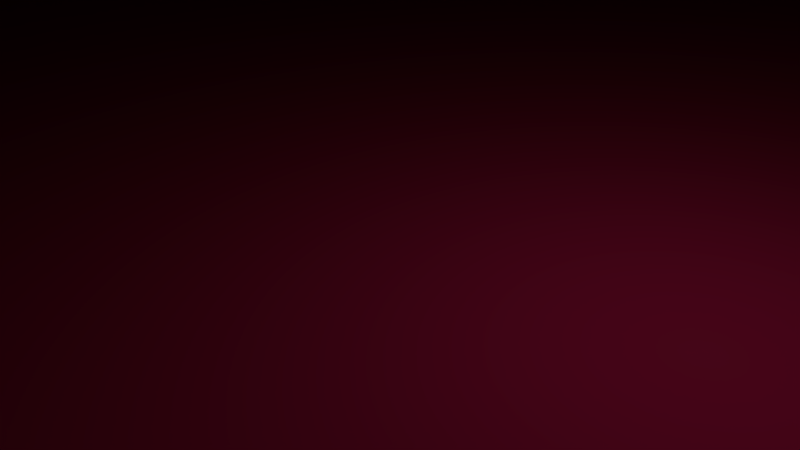 # Source: Building_Bath_of_Nero.blend  (saved by Blender 2.76.0; exported with 4.5.12 LTS)
import bpy
from mathutils import Matrix  # noqa: F401  (used for matrix-valued properties, if any)

bpy.ops.wm.read_factory_settings(use_empty=True)
scene = bpy.context.scene
scene.name = 'Scene'

# ---- collections
col_collection_1 = bpy.data.collections.new('Collection 1'); scene.collection.children.link(col_collection_1)

# ---- materials (node trees are filled in below, after node groups)
mat_material = bpy.data.materials.new('Material')
mat_material.alpha_threshold = 0.0
mat_material.diffuse_color = (0.7991, 0.02315, 0.1221, 1.0)
mat_material.roughness = 0.5
mat_material.line_color = (0.0, 0.0, 0.0, 1.0)

# ---- material node trees

# ---- world
world_world = bpy.data.worlds.new('World'); scene.world = world_world
world_world.color = (0.05088, 0.05088, 0.05088)
world_world.use_sun_shadow = False
world_world.sun_shadow_jitter_overblur = 0.0
world_world.cycles.sampling_method = 'MANUAL'
world_world.cycles.sample_map_resolution = 256

# ---- cameras
cam_camera = bpy.data.cameras.new('Camera')
cam_camera.clip_end = 100.0
cam_camera.lens = 35.0
cam_camera.sensor_width = 32.0
cam_camera.sensor_height = 18.0
cam_camera.ortho_scale = 7.314
cam_camera.dof.focus_distance = 0.0

# ---- lights
light_lamp = bpy.data.lights.new('Lamp', 'POINT')
light_lamp.transmission_factor = 0.0
light_lamp.cutoff_distance = 30.0
light_lamp.energy = 100.0
light_lamp.shadow_buffer_clip_start = 1.001
light_lamp.shadow_soft_size = 0.1
light_lamp.shadow_maximum_resolution = 0.006
light_lamp.use_absolute_resolution = True
light_lamp.cycles.use_multiple_importance_sampling = False

# ---- meshes
me_cube = bpy.data.meshes.new('Cube')
me_cube.from_pydata([(0.08348, -1.247, 0.0), (0.08348, -1.247, 2.0), (0.08348, -1.299, 0.0), (0.08348, -1.299, 2.0), (0.08348, -1.326, 0.0), (0.08348, -1.326, 2.0), (0.08348, -1.354, 0.0), (0.08348, -1.354, 2.0), (0.08188, -1.381, 0.0), (0.08188, -1.381, 2.0), (0.07713, -1.408, 0.0), (0.07713, -1.408, 2.0), (0.06941, -1.432, 0.0), (0.06941, -1.432, 2.0), (0.05903, -1.454, 0.0), (0.05903, -1.454, 2.0), (0.04638, -1.471, 0.0), (0.04638, -1.471, 2.0), (0.03195, -1.484, 0.0), (0.03195, -1.484, 2.0), (0.01629, -1.492, 0.0), (0.01629, -1.492, 2.0), (-2.72e-08, -1.495, 0.0), (-2.72e-08, -1.495, 2.0), (-0.01629, -1.492, 0.0), (-0.01629, -1.492, 2.0), (-0.03195, -1.484, 0.0), (-0.03195, -1.484, 2.0), (-0.04638, -1.471, 0.0), (-0.04638, -1.471, 2.0), (-0.05903, -1.454, 0.0), (-0.05903, -1.454, 2.0), (-0.06941, -1.432, 0.0), (-0.06941, -1.432, 2.0), (-0.07713, -1.408, 0.0), (-0.07713, -1.408, 2.0), (-0.08188, -1.381, 0.0), (-0.08188, -1.381, 2.0), (-0.08348, -1.354, 0.0), (-0.08348, -1.354, 2.0), (-0.08348, -1.326, 0.0), (-0.08348, -1.326, 2.0), (-0.08348, -1.299, 0.0), (-0.08348, -1.299, 2.0), (-0.08348, -1.247, 0.0), (-0.08348, -1.247, 2.0), (0.6979, 1.523, 0.0), (0.6979, 1.523, 2.0), (0.7226, 1.519, 0.0), (0.7226, 1.519, 2.0), (0.7464, 1.506, 0.0), (0.7464, 1.506, 2.0), (0.7683, 1.487, 0.0), (0.7683, 1.487, 2.0), (0.7875, 1.46, 0.0), (0.7875, 1.46, 2.0), (0.8032, 1.427, 0.0), (0.8032, 1.427, 2.0), (0.815, 1.39, 0.0), (0.815, 1.39, 2.0), (0.8222, 1.35, 0.0), (0.8222, 1.35, 2.0), (0.8246, 1.308, 0.0), (0.8246, 1.308, 2.0), (0.8222, 1.266, 0.0), (0.8222, 1.266, 2.0), (0.815, 1.226, 0.0), (0.815, 1.226, 2.0), (0.8128, 1.195, 5.96e-08), (0.8128, 1.195, 2.0), (0.5844, 1.195, 5.96e-08), (0.5844, 1.195, 2.0), (0.5807, 1.226, 0.0), (0.5807, 1.226, 2.0), (0.5735, 1.266, 0.0), (0.5735, 1.266, 2.0), (0.5711, 1.308, 0.0), (0.5711, 1.308, 2.0), (0.5735, 1.35, 0.0), (0.5735, 1.35, 2.0), (0.5807, 1.39, 0.0), (0.5807, 1.39, 2.0), (0.5925, 1.427, 0.0), (0.5925, 1.427, 2.0), (0.6082, 1.46, 0.0), (0.6082, 1.46, 2.0), (0.6274, 1.487, 0.0), (0.6274, 1.487, 2.0), (0.6493, 1.506, 0.0), (0.6493, 1.506, 2.0), (0.6731, 1.519, 0.0), (0.6731, 1.519, 2.0), (1.0, 1.0, 0.0), (1.0, -1.0, 0.0), (1.0, 1.0, 2.0), (1.0, -1.0, 2.0), (0.3972, 1.0, 0.0), (0.3972, -1.0, 0.0), (0.3972, 1.0, 2.0), (0.3972, -1.0, 2.0), (1.0, 1.195, 5.96e-08), (1.0, 1.195, 2.0), (0.3972, 1.195, 5.96e-08), (0.3972, 1.195, 2.0), (0.2413, 1.0, 0.0), (0.2413, -1.0, 0.0), (0.2413, 1.0, 2.0), (0.2413, -1.0, 2.0), (0.2413, -1.247, 0.0), (0.2413, -1.247, 2.0), (0.08348, 1.0, 0.0), (0.08348, -1.0, 0.0), (0.08348, 1.0, 2.0), (0.08348, -1.0, 2.0), (-0.6979, 1.523, 0.0), (-0.6979, 1.523, 2.0), (-0.7226, 1.519, 0.0), (-0.7226, 1.519, 2.0), (-0.7464, 1.506, 0.0), (-0.7464, 1.506, 2.0), (-0.7683, 1.487, 0.0), (-0.7683, 1.487, 2.0), (-0.7875, 1.46, 0.0), (-0.7875, 1.46, 2.0), (-0.8032, 1.427, 0.0), (-0.8032, 1.427, 2.0), (-0.815, 1.39, 0.0), (-0.815, 1.39, 2.0), (-0.8222, 1.35, 0.0), (-0.8222, 1.35, 2.0), (-0.8246, 1.308, 0.0), (-0.8246, 1.308, 2.0), (-0.8222, 1.266, 0.0), (-0.8222, 1.266, 2.0), (-0.815, 1.226, 0.0), (-0.815, 1.226, 2.0), (-0.8128, 1.195, 5.96e-08), (-0.8128, 1.195, 2.0), (-0.5844, 1.195, 5.96e-08), (-0.5844, 1.195, 2.0), (-0.5807, 1.226, 0.0), (-0.5807, 1.226, 2.0), (-0.5735, 1.266, 0.0), (-0.5735, 1.266, 2.0), (-0.5711, 1.308, 0.0), (-0.5711, 1.308, 2.0), (-0.5735, 1.35, 0.0), (-0.5735, 1.35, 2.0), (-0.5807, 1.39, 0.0), (-0.5807, 1.39, 2.0), (-0.5925, 1.427, 0.0), (-0.5925, 1.427, 2.0), (-0.6082, 1.46, 0.0), (-0.6082, 1.46, 2.0), (-0.6274, 1.487, 0.0), (-0.6274, 1.487, 2.0), (-0.6493, 1.506, 0.0), (-0.6493, 1.506, 2.0), (-0.6731, 1.519, 0.0), (-0.6731, 1.519, 2.0), (-1.0, 1.0, 0.0), (-1.0, -1.0, 0.0), (-1.0, 1.0, 2.0), (-1.0, -1.0, 2.0), (-0.3972, 1.0, 0.0), (-0.3972, -1.0, 0.0), (-0.3972, 1.0, 2.0), (-0.3972, -1.0, 2.0), (-1.0, 1.195, 5.96e-08), (-1.0, 1.195, 2.0), (-0.3972, 1.195, 5.96e-08), (-0.3972, 1.195, 2.0), (-0.2413, 1.0, 0.0), (-0.2413, -1.0, 0.0), (-0.2413, 1.0, 2.0), (-0.2413, -1.0, 2.0), (-0.2413, -1.247, 0.0), (-0.2413, -1.247, 2.0), (-0.08348, 1.0, 0.0), (-0.08348, -1.0, 0.0), (-0.08348, 1.0, 2.0), (-0.08348, -1.0, 2.0)], [], [(0, 1, 3, 2), (2, 3, 5, 4), (4, 5, 7, 6), (6, 7, 9, 8), (8, 9, 11, 10), (10, 11, 13, 12), (12, 13, 15, 14), (14, 15, 17, 16), (16, 17, 19, 18), (18, 19, 21, 20), (20, 21, 23, 22), (22, 23, 25, 24), (24, 25, 27, 26), (26, 27, 29, 28), (28, 29, 31, 30), (30, 31, 33, 32), (32, 33, 35, 34), (34, 35, 37, 36), (36, 37, 39, 38), (38, 39, 41, 40), (40, 41, 43, 42), (42, 43, 45, 44), (175, 177, 45, 181), (107, 113, 1, 109), (0, 44, 179, 111), (46, 47, 49, 48), (48, 49, 51, 50), (50, 51, 53, 52), (52, 53, 55, 54), (54, 55, 57, 56), (56, 57, 59, 58), (58, 59, 61, 60), (60, 61, 63, 62), (62, 63, 65, 64), (64, 65, 67, 66), (66, 67, 69, 68), (46, 48, 50, 52, 54, 56, 58, 60, 62, 64, 66, 68, 70, 72, 74, 76, 78, 80, 82, 84, 86, 88, 90), (47, 91, 89, 87, 85, 83, 81, 79, 77, 75, 73, 71, 69, 67, 65, 63, 61, 59, 57, 55, 53, 51, 49), (70, 71, 73, 72), (72, 73, 75, 74), (74, 75, 77, 76), (76, 77, 79, 78), (78, 79, 81, 80), (80, 81, 83, 82), (82, 83, 85, 84), (84, 85, 87, 86), (86, 87, 89, 88), (90, 91, 47, 46), (88, 89, 91, 90), (92, 94, 95, 93), (92, 96, 102, 70, 68, 100), (93, 95, 99, 97), (94, 98, 99, 95), (92, 93, 97, 96), (101, 100, 68, 69), (94, 92, 100, 101), (96, 98, 103, 102), (98, 94, 101, 69, 71, 103), (96, 97, 105, 104), (98, 106, 107, 99), (97, 99, 107, 105), (98, 96, 104, 106), (105, 107, 109, 108), (71, 70, 102, 103), (180, 112, 110, 178), (0, 2, 4, 6, 8, 10, 12, 14, 16, 18, 20, 22, 24, 26, 28, 30, 32, 34, 36, 38, 40, 42, 44), (178, 110, 111, 179), (104, 105, 111, 110), (106, 112, 113, 107), (106, 104, 110, 112), (108, 109, 1, 0), (111, 105, 108, 0), (180, 181, 113, 112), (114, 116, 117, 115), (116, 118, 119, 117), (118, 120, 121, 119), (120, 122, 123, 121), (122, 124, 125, 123), (124, 126, 127, 125), (126, 128, 129, 127), (128, 130, 131, 129), (130, 132, 133, 131), (132, 134, 135, 133), (134, 136, 137, 135), (114, 158, 156, 154, 152, 150, 148, 146, 144, 142, 140, 138, 136, 134, 132, 130, 128, 126, 124, 122, 120, 118, 116), (115, 117, 119, 121, 123, 125, 127, 129, 131, 133, 135, 137, 139, 141, 143, 145, 147, 149, 151, 153, 155, 157, 159), (138, 140, 141, 139), (140, 142, 143, 141), (142, 144, 145, 143), (144, 146, 147, 145), (146, 148, 149, 147), (148, 150, 151, 149), (150, 152, 153, 151), (152, 154, 155, 153), (154, 156, 157, 155), (158, 114, 115, 159), (156, 158, 159, 157), (160, 161, 163, 162), (160, 168, 136, 138, 170, 164), (161, 165, 167, 163), (162, 163, 167, 166), (160, 164, 165, 161), (169, 137, 136, 168), (162, 169, 168, 160), (164, 170, 171, 166), (166, 171, 139, 137, 169, 162), (164, 172, 173, 165), (166, 167, 175, 174), (165, 173, 175, 167), (181, 45, 1, 113), (166, 174, 172, 164), (173, 176, 177, 175), (139, 171, 170, 138), (179, 44, 176, 173), (172, 178, 179, 173), (174, 175, 181, 180), (174, 180, 178, 172), (3, 1, 45, 43, 41, 39, 37, 35, 33, 31, 29, 27, 25, 23, 21, 19, 17, 15, 13, 11, 9, 7, 5), (176, 44, 45, 177)])
_uv = me_cube.uv_layers.new(name='UVMap')
_uv.uv.foreach_set('vector', [0.696, 1.0, 0.696, 0.6667, 0.7046, 0.6667, 0.7046, 1.0, 0.7046, 1.0, 0.7046, 0.6667, 0.7089, 0.6667, 0.7089, 1.0, 0.7089, 1.0, 0.7089, 0.6667, 0.7134, 0.6667, 0.7134, 1.0, 0.7134, 1.0, 0.7134, 0.6667, 0.718, 0.6667, 0.718, 1.0, 0.718, 1.0, 0.718, 0.6667, 0.7223, 0.6667, 0.7223, 1.0, 0.7223, 1.0, 0.7223, 0.6667, 0.7263, 0.6667, 0.7263, 1.0, 0.7263, 1.0, 0.7263, 0.6667, 0.7298, 0.6667, 0.7298, 1.0, 0.7298, 1.0, 0.7298, 0.6667, 0.7326, 0.6667, 0.7326, 1.0, 0.9979, 0.3333, 0.9979, 0.6667, 0.9955, 0.6667, 0.9955, 0.3333, 0.9955, 0.3333, 0.9955, 0.6667, 0.993, 0.6667, 0.993, 0.3333, 0.993, 0.3333, 0.993, 0.6667, 0.9903, 0.6667, 0.9903, 0.3333, 0.9903, 0.3333, 0.9903, 0.6667, 0.9876, 0.6667, 0.9876, 0.3333, 0.9876, 0.3333, 0.9876, 0.6667, 0.9851, 0.6667, 0.9851, 0.3333, 0.9851, 0.3333, 0.9851, 0.6667, 0.9827, 0.6667, 0.9827, 0.3333, 0.7326, 1.0, 0.7326, 0.6667, 0.7355, 0.6667, 0.7355, 1.0, 0.7355, 1.0, 0.7355, 0.6667, 0.739, 0.6667, 0.739, 1.0, 0.739, 1.0, 0.739, 0.6667, 0.743, 0.6667, 0.743, 1.0, 0.743, 1.0, 0.743, 0.6667, 0.7473, 0.6667, 0.7473, 1.0, 0.7473, 1.0, 0.7473, 0.6667, 0.7518, 0.6667, 0.7518, 1.0, 0.7518, 1.0, 0.7518, 0.6667, 0.7563, 0.6667, 0.7563, 1.0, 0.7563, 1.0, 0.7563, 0.6667, 0.7607, 0.6667, 0.7607, 1.0, 0.7607, 1.0, 0.7607, 0.6667, 0.7692, 0.6667, 0.7692, 1.0, 0.1243, 0.08249, 0.1243, 0.04127, 0.1502, 0.04127, 0.1502, 0.08249, 0.2034, 0.08249, 0.1776, 0.08249, 0.1776, 0.04127, 0.2034, 0.04127, 0.4779, 0.04127, 0.5053, 0.04127, 0.5053, 0.08249, 0.4779, 0.08249, 0.9813, 0.3333, 0.9813, 0.0, 0.9853, 0.0, 0.9853, 0.3333, 0.9853, 0.3333, 0.9853, 0.0, 0.9892, 1.987e-08, 0.9892, 0.3333, 0.9892, 0.3333, 0.9892, 1.987e-08, 0.9928, 0.0, 0.9928, 0.3333, 0.8335, 1.154e-08, 0.8335, 0.3333, 0.8291, 0.3333, 0.8291, 1.173e-09, 0.8291, 1.173e-09, 0.8291, 0.3333, 0.8237, 0.3333, 0.8237, 5.931e-09, 0.8237, 5.931e-09, 0.8237, 0.3333, 0.8176, 0.3333, 0.8176, 7.02e-09, 0.8176, 7.02e-09, 0.8176, 0.3333, 0.811, 0.3333, 0.811, 0.0, 0.811, 0.0, 0.811, 0.3333, 0.8042, 0.3333, 0.8042, 9.929e-10, 0.8042, 9.929e-10, 0.8042, 0.3333, 0.7973, 0.3333, 0.7973, 9.203e-09, 0.7973, 9.203e-09, 0.7973, 0.3333, 0.7907, 0.3333, 0.7907, 1.281e-08, 0.7907, 1.281e-08, 0.7907, 0.3333, 0.7857, 0.3333, 0.7857, 2.298e-08, 0.3773, 0.5029, 0.3732, 0.5023, 0.3693, 0.5002, 0.3657, 0.4969, 0.3626, 0.4925, 0.36, 0.487, 0.3581, 0.4809, 0.3569, 0.4742, 0.3565, 0.4672, 0.3569, 0.4602, 0.3581, 0.4535, 0.3584, 0.4483, 0.3959, 0.4483, 0.3965, 0.4535, 0.3976, 0.4602, 0.398, 0.4672, 0.3976, 0.4742, 0.3965, 0.4809, 0.3945, 0.487, 0.392, 0.4925, 0.3888, 0.4969, 0.3852, 0.5002, 0.3813, 0.5023, 0.2782, 0.5029, 0.2742, 0.5023, 0.2703, 0.5002, 0.2667, 0.4969, 0.2636, 0.4925, 0.261, 0.487, 0.259, 0.4809, 0.2579, 0.4742, 0.2575, 0.4672, 0.2579, 0.4602, 0.259, 0.4535, 0.2596, 0.4483, 0.2971, 0.4483, 0.2974, 0.4535, 0.2986, 0.4602, 0.299, 0.4672, 0.2986, 0.4742, 0.2974, 0.4809, 0.2955, 0.487, 0.2929, 0.4925, 0.2898, 0.4969, 0.2862, 0.5002, 0.2823, 0.5023, 0.9292, 2.946e-08, 0.9292, 0.3333, 0.9242, 0.3333, 0.9242, 1.747e-08, 0.9242, 1.747e-08, 0.9242, 0.3333, 0.9176, 0.3333, 0.9176, 1.478e-08, 0.9176, 1.478e-08, 0.9176, 0.3333, 0.9107, 0.3333, 0.9107, 1.199e-08, 0.9107, 1.199e-08, 0.9107, 0.3333, 0.9039, 0.3333, 0.9039, 9.183e-09, 0.9039, 9.183e-09, 0.9039, 0.3333, 0.8973, 0.3333, 0.8973, 6.483e-09, 0.8973, 6.483e-09, 0.8973, 0.3333, 0.8912, 0.3333, 0.8912, 3.991e-09, 0.8912, 3.991e-09, 0.8912, 0.3333, 0.8858, 0.3333, 0.8858, 1.802e-09, 0.8858, 1.802e-09, 0.8858, 0.3333, 0.8814, 0.3333, 0.8814, 0.0, 0.9697, 0.3333, 0.9697, 0.0, 0.9733, 1.987e-08, 0.9733, 0.3333, 0.9772, 0.3333, 0.9772, 0.0, 0.9813, 0.0, 0.9813, 0.3333, 0.9733, 0.3333, 0.9733, 1.987e-08, 0.9772, 0.0, 0.9772, 0.3333, 0.3278, 0.8363, 5.861e-08, 0.8363, 0.0, 0.5029, 0.3278, 0.5029, 0.3278, 0.4158, 0.4265, 0.4158, 0.4265, 0.4483, 0.3959, 0.4483, 0.3584, 0.4483, 0.3278, 0.4483, 0.7798, 0.6667, 0.7798, 0.3333, 0.8786, 0.3333, 0.8786, 0.6667, 0.3278, 0.4158, 0.229, 0.4158, 0.229, 0.08249, 0.3278, 0.08249, 0.3278, 0.4158, 0.3278, 0.08249, 0.4265, 0.08249, 0.4265, 0.4158, 0.9827, 0.3333, 0.9827, 0.6667, 0.952, 0.6667, 0.952, 0.3333, 5.861e-08, 0.8363, 0.3278, 0.8363, 0.3278, 0.8688, 5.861e-08, 0.8688, 0.8012, 0.6667, 0.8012, 1.0, 0.7692, 1.0, 0.7692, 0.6667, 0.229, 0.4158, 0.3278, 0.4158, 0.3278, 0.4483, 0.2971, 0.4483, 0.2596, 0.4483, 0.229, 0.4483, 0.4265, 0.4158, 0.4265, 0.08249, 0.4521, 0.08249, 0.4521, 0.4158, 0.229, 0.4158, 0.2034, 0.4158, 0.2034, 0.08249, 0.229, 0.08249, 0.8786, 0.6667, 0.8786, 0.3333, 0.9042, 0.3333, 0.9042, 0.6667, 0.7857, 0.0, 0.7857, 0.3333, 0.7601, 0.3333, 0.7601, 0.0, 0.9292, 0.3333, 0.9292, 0.0, 0.9697, 1.987e-08, 0.9697, 0.3333, 0.8638, 1.0, 0.8638, 0.6667, 0.8945, 0.6667, 0.8945, 1.0, 0.7069, 0.0, 0.7343, 0.0, 0.7343, 0.3333, 0.7069, 0.3333, 0.4779, 0.04127, 0.4779, 0.03258, 0.4779, 0.02816, 0.4779, 0.02356, 0.4782, 0.01896, 0.479, 0.01454, 0.4803, 0.01047, 0.482, 0.006901, 0.484, 0.003971, 0.4864, 0.001794, 0.489, 0.0004527, 0.4916, 0.0, 0.4943, 0.0004527, 0.4969, 0.001794, 0.4992, 0.003971, 0.5013, 0.006901, 0.503, 0.01047, 0.5043, 0.01455, 0.505, 0.01896, 0.5053, 0.02356, 0.5053, 0.02816, 0.5053, 0.03258, 0.5053, 0.04127, 0.5053, 0.4158, 0.4779, 0.4158, 0.4779, 0.08249, 0.5053, 0.08249, 0.4521, 0.4158, 0.4521, 0.08249, 0.4779, 0.08249, 0.4779, 0.4158, 0.2034, 0.4158, 0.1776, 0.4158, 0.1776, 0.08249, 0.2034, 0.08249, 0.7601, 0.0, 0.7601, 0.3333, 0.7343, 0.3333, 0.7343, 0.0, 0.9252, 1.0, 0.9252, 0.6667, 0.9511, 0.6667, 0.9511, 1.0, 0.4779, 0.08249, 0.4521, 0.08249, 0.4521, 0.04127, 0.4779, 0.04127, 0.1502, 0.4158, 0.1502, 0.08249, 0.1776, 0.08249, 0.1776, 0.4158, 0.9885, 0.6667, 0.9925, 0.6667, 0.9925, 1.0, 0.9885, 1.0, 0.9925, 0.6667, 0.9964, 0.6667, 0.9964, 1.0, 0.9925, 1.0, 0.9964, 0.6667, 1.0, 0.6667, 1.0, 1.0, 0.9964, 1.0, 0.8335, 3.287e-09, 0.8379, 2.948e-09, 0.8379, 0.3333, 0.8335, 0.3333, 0.8379, 2.948e-09, 0.8433, 2.536e-09, 0.8433, 0.3333, 0.8379, 0.3333, 0.8433, 2.536e-09, 0.8494, 2.067e-09, 0.8494, 0.3333, 0.8433, 0.3333, 0.8494, 2.067e-09, 0.856, 1.559e-09, 0.856, 0.3333, 0.8494, 0.3333, 0.856, 1.559e-09, 0.8629, 1.032e-09, 0.8629, 0.3333, 0.856, 0.3333, 0.8629, 1.032e-09, 0.8697, 5.055e-10, 0.8697, 0.3333, 0.8629, 0.3333, 0.8697, 5.055e-10, 0.8763, 0.0, 0.8763, 0.3333, 0.8697, 0.3333, 0.8763, 0.0, 0.8814, 9.547e-09, 0.8814, 0.3333, 0.8763, 0.3333, 0.606, 0.5029, 0.6019, 0.5023, 0.598, 0.5002, 0.5945, 0.4969, 0.5913, 0.4925, 0.5887, 0.487, 0.5868, 0.4809, 0.5856, 0.4742, 0.5852, 0.4672, 0.5856, 0.4602, 0.5868, 0.4535, 0.5874, 0.4483, 0.6248, 0.4483, 0.6252, 0.4535, 0.6264, 0.4602, 0.6268, 0.4672, 0.6264, 0.4742, 0.6252, 0.4809, 0.6233, 0.487, 0.6207, 0.4925, 0.6175, 0.4969, 0.6139, 0.5002, 0.61, 0.5023, 0.04951, 0.5029, 0.04546, 0.5023, 0.04157, 0.5002, 0.03797, 0.4969, 0.03483, 0.4925, 0.03224, 0.487, 0.03032, 0.4809, 0.02914, 0.4742, 0.02874, 0.4672, 0.02914, 0.4602, 0.03032, 0.4535, 0.03068, 0.4483, 0.06811, 0.4483, 0.06871, 0.4535, 0.06989, 0.4602, 0.07029, 0.4672, 0.06989, 0.4742, 0.06871, 0.4809, 0.06679, 0.487, 0.0642, 0.4925, 0.06105, 0.4969, 0.05746, 0.5002, 0.05357, 0.5023, 0.952, 0.6667, 0.947, 0.6667, 0.947, 0.3333, 0.952, 0.3333, 0.947, 0.6667, 0.9404, 0.6667, 0.9404, 0.3333, 0.947, 0.3333, 0.9404, 0.6667, 0.9335, 0.6667, 0.9335, 0.3333, 0.9404, 0.3333, 0.9335, 0.6667, 0.9267, 0.6667, 0.9267, 0.3333, 0.9335, 0.3333, 0.9267, 0.6667, 0.9201, 0.6667, 0.9201, 0.3333, 0.9267, 0.3333, 0.9201, 0.6667, 0.914, 0.6667, 0.914, 0.3333, 0.9201, 0.3333, 0.914, 0.6667, 0.9086, 0.6667, 0.9086, 0.3333, 0.914, 0.3333, 0.9086, 0.6667, 0.9042, 0.6667, 0.9042, 0.3333, 0.9086, 0.3333, 0.9769, 0.6667, 0.9805, 0.6667, 0.9805, 1.0, 0.9769, 1.0, 0.9844, 0.6667, 0.9885, 0.6667, 0.9885, 1.0, 0.9844, 1.0, 0.9805, 0.6667, 0.9844, 0.6667, 0.9844, 1.0, 0.9805, 1.0, 0.3278, 0.8363, 0.3278, 0.5029, 0.6555, 0.5029, 0.6555, 0.8363, 0.6555, 0.4158, 0.6555, 0.4483, 0.6248, 0.4483, 0.5874, 0.4483, 0.5567, 0.4483, 0.5567, 0.4158, 0.7798, 0.6667, 0.6811, 0.6667, 0.6811, 0.3333, 0.7798, 0.3333, 0.0, 0.4158, 1.074e-07, 0.08249, 0.09879, 0.08249, 0.09879, 0.4158, 0.6555, 0.4158, 0.5567, 0.4158, 0.5567, 0.08249, 0.6555, 0.08249, 0.8638, 1.0, 0.8332, 1.0, 0.8332, 0.6667, 0.8638, 0.6667, 0.6555, 0.8363, 0.6555, 0.8688, 0.3278, 0.8688, 0.3278, 0.8363, 0.8332, 1.0, 0.8012, 1.0, 0.8012, 0.6667, 0.8332, 0.6667, 0.09879, 0.4158, 0.09879, 0.4483, 0.06811, 0.4483, 0.03068, 0.4483, 0.0, 0.4483, 0.0, 0.4158, 0.5567, 0.4158, 0.5312, 0.4158, 0.5312, 0.08249, 0.5567, 0.08249, 0.09879, 0.4158, 0.09879, 0.08249, 0.1243, 0.08249, 0.1243, 0.4158, 0.6811, 0.6667, 0.6555, 0.6667, 0.6555, 0.3333, 0.6811, 0.3333, 0.1502, 0.08249, 0.1502, 0.04127, 0.1776, 0.04127, 0.1776, 0.08249, 0.6555, 0.0, 0.6811, 0.0, 0.6811, 0.3333, 0.6555, 0.3333, 0.6555, 0.6667, 0.696, 0.6667, 0.696, 1.0, 0.6555, 1.0, 0.9252, 1.0, 0.8945, 1.0, 0.8945, 0.6667, 0.9252, 0.6667, 0.5053, 0.08249, 0.5053, 0.04127, 0.5312, 0.04127, 0.5312, 0.08249, 0.5312, 0.4158, 0.5053, 0.4158, 0.5053, 0.08249, 0.5312, 0.08249, 0.1243, 0.4158, 0.1243, 0.08249, 0.1502, 0.08249, 0.1502, 0.4158, 0.6811, 0.0, 0.7069, 0.0, 0.7069, 0.3333, 0.6811, 0.3333, 0.1776, 0.03258, 0.1776, 0.04127, 0.1502, 0.04127, 0.1502, 0.03258, 0.1502, 0.02816, 0.1502, 0.02356, 0.1505, 0.01896, 0.1512, 0.01455, 0.1525, 0.01047, 0.1542, 0.006901, 0.1563, 0.003971, 0.1586, 0.001794, 0.1612, 0.0004527, 0.1639, 0.0, 0.1665, 0.0004527, 0.1691, 0.001794, 0.1715, 0.003971, 0.1736, 0.006901, 0.1753, 0.01047, 0.1765, 0.01454, 0.1773, 0.01896, 0.1776, 0.02356, 0.1776, 0.02816, 0.9769, 1.0, 0.9511, 1.0, 0.9511, 0.6667, 0.9769, 0.6667])
me_cube.materials.append(mat_material)
me_cube.use_remesh_preserve_volume = False
me_cube.use_remesh_preserve_attributes = False
me_cube.use_mirror_vertex_groups = False
me_cube.update()

# ---- objects
ob_cube = bpy.data.objects.new('Cube', me_cube)
ob_lamp = bpy.data.objects.new('Lamp', light_lamp)
ob_camera = bpy.data.objects.new('Camera', cam_camera)

# ---- transforms, parenting, visibility, modifiers, constraints
ob_cube.location = (0.0, 0.0, 0.0)
ob_cube.scale = (89.84, 53.05, 40.0)
ob_cube.lock_rotations_4d = False
ob_cube.empty_display_type = 'ARROWS'
ob_cube.lineart.crease_threshold = 0.0
ob_lamp.location = (4.076, 1.005, 5.904)
ob_lamp.rotation_euler = (0.6503, 0.05522, 1.866)
ob_lamp.lock_rotations_4d = False
ob_lamp.empty_display_type = 'ARROWS'
ob_lamp.color = (0.0, 0.0, 0.0, 0.0)
ob_lamp.lineart.crease_threshold = 0.0
ob_camera.location = (7.481, -6.508, 5.344)
ob_camera.rotation_euler = (1.109, 0.01082, 0.8149)
ob_camera.lock_rotations_4d = False
ob_camera.empty_display_type = 'ARROWS'
ob_camera.color = (0.0, 0.0, 0.0, 0.0)
ob_camera.display_type = 'WIRE'
ob_camera.lineart.crease_threshold = 0.0

# ---- collection membership
col_collection_1.objects.link(ob_cube)
col_collection_1.objects.link(ob_lamp)
col_collection_1.objects.link(ob_camera)

# ---- scene / render settings (as saved in the file)
scene.camera = ob_camera
scene.frame_start = 1; scene.frame_end = 250; scene.frame_set(1)
scene.render.engine = 'CYCLES'
scene.render.resolution_percentage = 50
scene.render.dither_intensity = 0.0
scene.cycles.use_denoising = False
scene.cycles.samples = 10
scene.cycles.sampling_pattern = 'TABULATED_SOBOL'
scene.cycles.light_sampling_threshold = 0.0
scene.cycles.use_adaptive_sampling = False
scene.cycles.use_light_tree = False
scene.cycles.blur_glossy = 0.0
scene.cycles.pixel_filter_type = 'GAUSSIAN'
scene.cycles.sample_clamp_indirect = 0.0
scene.view_settings.view_transform = 'Standard'
bpy.context.view_layer.update()
